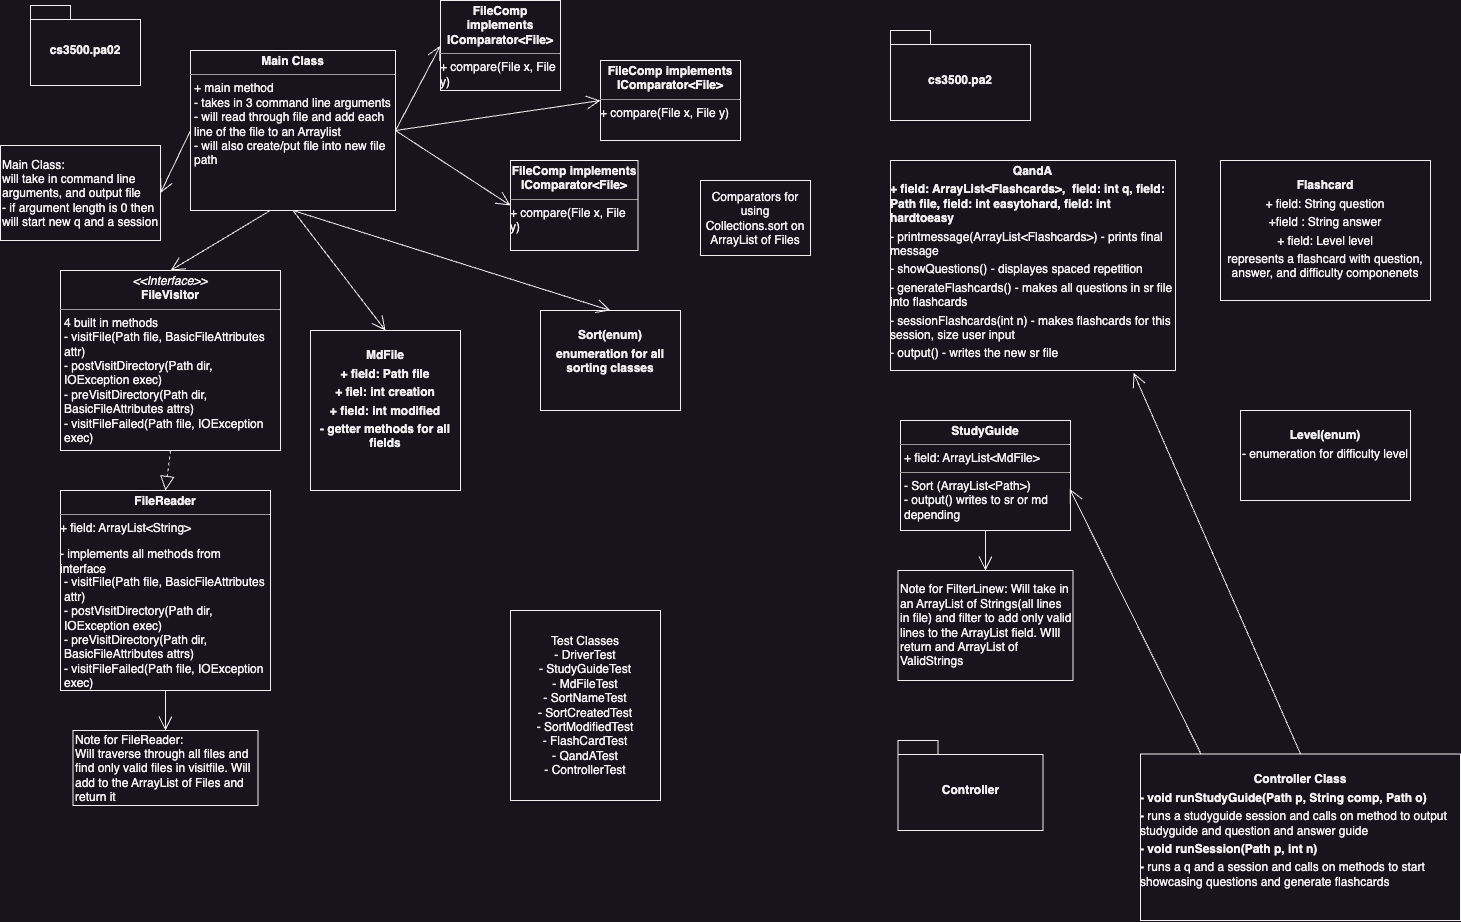

The diagram above was exported from draw.io. Its source (the exported page's mxGraphModel, read from the mxfile embedded in the PNG):
<mxGraphModel dx="3497" dy="1654" grid="1" gridSize="10" guides="1" tooltips="1" connect="1" arrows="1" fold="1" page="1" pageScale="1" pageWidth="850" pageHeight="1100" math="0" shadow="0">
  <root>
    <mxCell id="0" />
    <mxCell id="1" parent="0" />
    <mxCell id="UuLS33eJ0SJLW97yoivX-15" value="cs3500.pa02" style="shape=folder;fontStyle=1;spacingTop=10;tabWidth=40;tabHeight=14;tabPosition=left;html=1;whiteSpace=wrap;" parent="1" vertex="1">
      <mxGeometry x="50" y="55" width="110" height="80" as="geometry" />
    </mxCell>
    <mxCell id="UuLS33eJ0SJLW97yoivX-16" value="&lt;p style=&quot;margin:0px;margin-top:4px;text-align:center;&quot;&gt;&lt;i&gt;&amp;lt;&amp;lt;Interface&amp;gt;&amp;gt;&lt;/i&gt;&lt;br&gt;&lt;b&gt;FileVisitor&lt;/b&gt;&lt;/p&gt;&lt;hr size=&quot;1&quot;&gt;&lt;p style=&quot;margin:0px;margin-left:4px;&quot;&gt;&lt;/p&gt;&lt;p style=&quot;margin:0px;margin-left:4px;&quot;&gt;4 built in methods&lt;/p&gt;&lt;p style=&quot;margin:0px;margin-left:4px;&quot;&gt;- visitFile(Path file, BasicFileAttributes attr)&lt;/p&gt;&lt;p style=&quot;margin:0px;margin-left:4px;&quot;&gt;- postVisitDirectory(Path dir, IOException exec)&lt;/p&gt;&lt;p style=&quot;margin:0px;margin-left:4px;&quot;&gt;- preVisitDirectory(Path dir, BasicFileAttributes attrs)&lt;/p&gt;&lt;p style=&quot;margin:0px;margin-left:4px;&quot;&gt;- visitFileFailed(Path file, IOException exec)&lt;/p&gt;" style="verticalAlign=top;align=left;overflow=fill;fontSize=12;fontFamily=Helvetica;html=1;whiteSpace=wrap;" parent="1" vertex="1">
      <mxGeometry x="80" y="320" width="220" height="180" as="geometry" />
    </mxCell>
    <mxCell id="UuLS33eJ0SJLW97yoivX-22" value="&lt;p style=&quot;margin:0px;margin-top:4px;text-align:center;&quot;&gt;&lt;b&gt;Main Class&lt;/b&gt;&lt;/p&gt;&lt;hr size=&quot;1&quot;&gt;&lt;p style=&quot;margin:0px;margin-left:4px;&quot;&gt;&lt;/p&gt;&lt;p style=&quot;margin:0px;margin-left:4px;&quot;&gt;+ main method&amp;nbsp;&lt;/p&gt;&lt;p style=&quot;margin:0px;margin-left:4px;&quot;&gt;- takes in 3 command line arguments&lt;/p&gt;&lt;p style=&quot;margin:0px;margin-left:4px;&quot;&gt;- will read through file and add each line of the file to an Arraylist&lt;/p&gt;&lt;p style=&quot;margin:0px;margin-left:4px;&quot;&gt;- will also create/put file into new file path&lt;/p&gt;&lt;p style=&quot;margin:0px;margin-left:4px;&quot;&gt;&lt;br&gt;&lt;/p&gt;" style="verticalAlign=top;align=left;overflow=fill;fontSize=12;fontFamily=Helvetica;html=1;whiteSpace=wrap;" parent="1" vertex="1">
      <mxGeometry x="210" y="100" width="205" height="160" as="geometry" />
    </mxCell>
    <mxCell id="UuLS33eJ0SJLW97yoivX-28" value="&lt;p style=&quot;margin:0px;margin-top:4px;text-align:center;&quot;&gt;&lt;b&gt;FileReader&lt;/b&gt;&lt;/p&gt;&lt;hr size=&quot;1&quot;&gt;&lt;div style=&quot;height:2px;&quot;&gt;+ field: ArrayList&amp;lt;String&amp;gt;&amp;nbsp;&lt;/div&gt;&lt;div style=&quot;height:2px;&quot;&gt;&lt;br&gt;&lt;/div&gt;&lt;div style=&quot;height:2px;&quot;&gt;&lt;br&gt;&lt;/div&gt;&lt;div style=&quot;height:2px;&quot;&gt;&lt;br&gt;&lt;/div&gt;&lt;div style=&quot;height:2px;&quot;&gt;&lt;br&gt;&lt;/div&gt;&lt;div style=&quot;height:2px;&quot;&gt;&lt;br&gt;&lt;/div&gt;&lt;div style=&quot;height:2px;&quot;&gt;&lt;br&gt;&lt;/div&gt;&lt;div style=&quot;height:2px;&quot;&gt;&lt;br&gt;&lt;/div&gt;&lt;div style=&quot;height:2px;&quot;&gt;&lt;br&gt;&lt;/div&gt;&lt;div style=&quot;height:2px;&quot;&gt;&lt;br&gt;&lt;/div&gt;&lt;div style=&quot;height:2px;&quot;&gt;&lt;br&gt;&lt;/div&gt;&lt;div style=&quot;height:2px;&quot;&gt;&lt;br&gt;&lt;/div&gt;&lt;div style=&quot;height:2px;&quot;&gt;&lt;br&gt;&lt;/div&gt;&lt;div style=&quot;height:2px;&quot;&gt;- implements all methods from interface&lt;/div&gt;&lt;div style=&quot;height:2px;&quot;&gt;&lt;br&gt;&lt;/div&gt;&lt;div style=&quot;height:2px;&quot;&gt;&lt;br&gt;&lt;/div&gt;&lt;div style=&quot;height:2px;&quot;&gt;&lt;br&gt;&lt;/div&gt;&lt;div style=&quot;height:2px;&quot;&gt;&lt;br&gt;&lt;/div&gt;&lt;div style=&quot;height:2px;&quot;&gt;&lt;br&gt;&lt;/div&gt;&lt;div style=&quot;height:2px;&quot;&gt;&lt;br&gt;&lt;/div&gt;&lt;div style=&quot;height:2px;&quot;&gt;&lt;br&gt;&lt;/div&gt;&lt;div style=&quot;height:2px;&quot;&gt;&lt;br&gt;&lt;/div&gt;&lt;div style=&quot;height:2px;&quot;&gt;&lt;br&gt;&lt;/div&gt;&lt;div style=&quot;height:2px;&quot;&gt;&lt;br&gt;&lt;/div&gt;&lt;div style=&quot;height:2px;&quot;&gt;&lt;br&gt;&lt;/div&gt;&lt;div style=&quot;height:2px;&quot;&gt;&lt;br&gt;&lt;/div&gt;&lt;div style=&quot;height:2px;&quot;&gt;&lt;br&gt;&lt;/div&gt;&lt;div style=&quot;height:2px;&quot;&gt;&lt;p style=&quot;border-color: var(--border-color); margin: 0px 0px 0px 4px;&quot;&gt;- visitFile(Path file, BasicFileAttributes attr)&lt;/p&gt;&lt;p style=&quot;border-color: var(--border-color); margin: 0px 0px 0px 4px;&quot;&gt;- postVisitDirectory(Path dir, IOException exec)&lt;/p&gt;&lt;p style=&quot;border-color: var(--border-color); margin: 0px 0px 0px 4px;&quot;&gt;- preVisitDirectory(Path dir, BasicFileAttributes attrs)&lt;/p&gt;&lt;p style=&quot;border-color: var(--border-color); margin: 0px 0px 0px 4px;&quot;&gt;- visitFileFailed(Path file, IOException exec)&lt;/p&gt;&lt;/div&gt;" style="verticalAlign=top;align=left;overflow=fill;fontSize=12;fontFamily=Helvetica;html=1;whiteSpace=wrap;" parent="1" vertex="1">
      <mxGeometry x="80" y="540" width="210" height="200" as="geometry" />
    </mxCell>
    <mxCell id="UuLS33eJ0SJLW97yoivX-31" value="" style="endArrow=block;dashed=1;endFill=0;endSize=12;html=1;rounded=0;exitX=0.5;exitY=1;exitDx=0;exitDy=0;entryX=0.5;entryY=0;entryDx=0;entryDy=0;" parent="1" source="UuLS33eJ0SJLW97yoivX-16" target="UuLS33eJ0SJLW97yoivX-28" edge="1">
      <mxGeometry width="160" relative="1" as="geometry">
        <mxPoint x="275" y="680" as="sourcePoint" />
        <mxPoint x="435" y="730" as="targetPoint" />
      </mxGeometry>
    </mxCell>
    <mxCell id="UuLS33eJ0SJLW97yoivX-34" value="&lt;p style=&quot;margin:0px;margin-top:4px;text-align:center;&quot;&gt;&lt;b&gt;StudyGuide&lt;/b&gt;&lt;/p&gt;&lt;hr size=&quot;1&quot;&gt;&lt;p style=&quot;margin:0px;margin-left:4px;&quot;&gt;+ field: ArrayList&amp;lt;MdFile&amp;gt;&lt;/p&gt;&lt;hr size=&quot;1&quot;&gt;&lt;p style=&quot;margin:0px;margin-left:4px;&quot;&gt;- Sort (ArrayList&amp;lt;Path&amp;gt;)&lt;/p&gt;&lt;p style=&quot;margin:0px;margin-left:4px;&quot;&gt;- output() writes to sr or md depending&lt;/p&gt;&lt;p style=&quot;margin:0px;margin-left:4px;&quot;&gt;&lt;br&gt;&lt;/p&gt;&lt;p style=&quot;margin:0px;margin-left:4px;&quot;&gt;&lt;br&gt;&lt;/p&gt;" style="verticalAlign=top;align=left;overflow=fill;fontSize=12;fontFamily=Helvetica;html=1;whiteSpace=wrap;" parent="1" vertex="1">
      <mxGeometry x="920" y="470" width="170" height="110" as="geometry" />
    </mxCell>
    <mxCell id="UuLS33eJ0SJLW97yoivX-36" value="" style="endArrow=open;endFill=1;endSize=12;html=1;rounded=0;exitX=0.392;exitY=0.998;exitDx=0;exitDy=0;entryX=0.5;entryY=0;entryDx=0;entryDy=0;exitPerimeter=0;" parent="1" source="UuLS33eJ0SJLW97yoivX-22" target="UuLS33eJ0SJLW97yoivX-16" edge="1">
      <mxGeometry width="160" relative="1" as="geometry">
        <mxPoint x="375" y="510" as="sourcePoint" />
        <mxPoint x="535" y="510" as="targetPoint" />
      </mxGeometry>
    </mxCell>
    <mxCell id="UuLS33eJ0SJLW97yoivX-39" value="Main Class:&amp;nbsp;&lt;br&gt;will take in command line arguments, and output file&lt;br&gt;- if argument length is 0 then will start new q and a session" style="html=1;whiteSpace=wrap;align=left;" parent="1" vertex="1">
      <mxGeometry x="20" y="195" width="160" height="95" as="geometry" />
    </mxCell>
    <mxCell id="UuLS33eJ0SJLW97yoivX-40" value="Note for FilterLinew: Will take in an ArrayList of Strings(all lines in file) and filter to add only valid lines to the ArrayList field. WIll return and ArrayList of ValidStrings" style="html=1;whiteSpace=wrap;align=left;" parent="1" vertex="1">
      <mxGeometry x="917.5" y="620" width="175" height="110" as="geometry" />
    </mxCell>
    <mxCell id="UuLS33eJ0SJLW97yoivX-41" value="" style="endArrow=open;endFill=1;endSize=12;html=1;rounded=0;entryX=0.5;entryY=0;entryDx=0;entryDy=0;exitX=0.5;exitY=1;exitDx=0;exitDy=0;" parent="1" source="UuLS33eJ0SJLW97yoivX-34" target="UuLS33eJ0SJLW97yoivX-40" edge="1">
      <mxGeometry width="160" relative="1" as="geometry">
        <mxPoint x="370" y="650" as="sourcePoint" />
        <mxPoint x="530" y="650" as="targetPoint" />
      </mxGeometry>
    </mxCell>
    <mxCell id="UuLS33eJ0SJLW97yoivX-42" value="" style="endArrow=open;endFill=1;endSize=12;html=1;rounded=0;entryX=1;entryY=0.5;entryDx=0;entryDy=0;exitX=0;exitY=0.5;exitDx=0;exitDy=0;" parent="1" source="UuLS33eJ0SJLW97yoivX-22" target="UuLS33eJ0SJLW97yoivX-39" edge="1">
      <mxGeometry width="160" relative="1" as="geometry">
        <mxPoint x="295" y="380" as="sourcePoint" />
        <mxPoint x="530" y="650" as="targetPoint" />
      </mxGeometry>
    </mxCell>
    <mxCell id="UuLS33eJ0SJLW97yoivX-43" value="Note for FileReader:&lt;br&gt;Will traverse through all files and find only valid files in visitfile. Will add to the ArrayList of Files and return it" style="html=1;whiteSpace=wrap;align=left;" parent="1" vertex="1">
      <mxGeometry x="92.5" y="780" width="185" height="75" as="geometry" />
    </mxCell>
    <mxCell id="UuLS33eJ0SJLW97yoivX-44" value="" style="endArrow=open;endFill=1;endSize=12;html=1;rounded=0;exitX=0.5;exitY=1;exitDx=0;exitDy=0;entryX=0.5;entryY=0;entryDx=0;entryDy=0;" parent="1" source="UuLS33eJ0SJLW97yoivX-28" target="UuLS33eJ0SJLW97yoivX-43" edge="1">
      <mxGeometry width="160" relative="1" as="geometry">
        <mxPoint x="370" y="820" as="sourcePoint" />
        <mxPoint x="530" y="820" as="targetPoint" />
      </mxGeometry>
    </mxCell>
    <mxCell id="UuLS33eJ0SJLW97yoivX-45" value="&lt;p style=&quot;margin:0px;margin-top:4px;text-align:center;&quot;&gt;&lt;b&gt;FileComp implements IComparator&amp;lt;File&amp;gt;&lt;/b&gt;&lt;/p&gt;&lt;hr size=&quot;1&quot;&gt;&lt;div style=&quot;height:2px;&quot;&gt;+ compare(File x, File y)&lt;/div&gt;" style="verticalAlign=top;align=left;overflow=fill;fontSize=12;fontFamily=Helvetica;html=1;whiteSpace=wrap;" parent="1" vertex="1">
      <mxGeometry x="620" y="110" width="140" height="80" as="geometry" />
    </mxCell>
    <mxCell id="UuLS33eJ0SJLW97yoivX-46" value="&lt;p style=&quot;margin:0px;margin-top:4px;text-align:center;&quot;&gt;&lt;b&gt;FileComp implements IComparator&amp;lt;File&amp;gt;&lt;/b&gt;&lt;/p&gt;&lt;hr size=&quot;1&quot;&gt;&lt;div style=&quot;height:2px;&quot;&gt;+ compare(File x, File y)&lt;/div&gt;" style="verticalAlign=top;align=left;overflow=fill;fontSize=12;fontFamily=Helvetica;html=1;whiteSpace=wrap;" parent="1" vertex="1">
      <mxGeometry x="530" y="210" width="127.5" height="90" as="geometry" />
    </mxCell>
    <mxCell id="UuLS33eJ0SJLW97yoivX-48" value="" style="endArrow=open;endFill=1;endSize=12;html=1;rounded=0;exitX=1;exitY=0.5;exitDx=0;exitDy=0;entryX=0;entryY=0.5;entryDx=0;entryDy=0;" parent="1" source="UuLS33eJ0SJLW97yoivX-22" target="UuLS33eJ0SJLW97yoivX-45" edge="1">
      <mxGeometry width="160" relative="1" as="geometry">
        <mxPoint x="505" y="560" as="sourcePoint" />
        <mxPoint x="665" y="560" as="targetPoint" />
      </mxGeometry>
    </mxCell>
    <mxCell id="UuLS33eJ0SJLW97yoivX-47" value="&lt;p style=&quot;margin:0px;margin-top:4px;text-align:center;&quot;&gt;&lt;b&gt;FileComp implements IComparator&amp;lt;File&amp;gt;&lt;/b&gt;&lt;/p&gt;&lt;hr size=&quot;1&quot;&gt;&lt;div style=&quot;height:2px;&quot;&gt;+ compare(File x, File y)&lt;/div&gt;" style="verticalAlign=top;align=left;overflow=fill;fontSize=12;fontFamily=Helvetica;html=1;whiteSpace=wrap;" parent="1" vertex="1">
      <mxGeometry x="460" y="50" width="120" height="90" as="geometry" />
    </mxCell>
    <mxCell id="UuLS33eJ0SJLW97yoivX-49" value="" style="endArrow=open;endFill=1;endSize=12;html=1;rounded=0;exitX=1;exitY=0.5;exitDx=0;exitDy=0;entryX=0;entryY=0.5;entryDx=0;entryDy=0;" parent="1" source="UuLS33eJ0SJLW97yoivX-22" target="UuLS33eJ0SJLW97yoivX-46" edge="1">
      <mxGeometry width="160" relative="1" as="geometry">
        <mxPoint x="505" y="560" as="sourcePoint" />
        <mxPoint x="665" y="560" as="targetPoint" />
      </mxGeometry>
    </mxCell>
    <mxCell id="UuLS33eJ0SJLW97yoivX-50" value="" style="endArrow=open;endFill=1;endSize=12;html=1;rounded=0;exitX=1;exitY=0.5;exitDx=0;exitDy=0;entryX=0;entryY=0.5;entryDx=0;entryDy=0;" parent="1" source="UuLS33eJ0SJLW97yoivX-22" target="UuLS33eJ0SJLW97yoivX-47" edge="1">
      <mxGeometry width="160" relative="1" as="geometry">
        <mxPoint x="505" y="560" as="sourcePoint" />
        <mxPoint x="450" y="135" as="targetPoint" />
      </mxGeometry>
    </mxCell>
    <mxCell id="UuLS33eJ0SJLW97yoivX-51" value="Comparators for using Collections.sort on ArrayList of Files" style="html=1;whiteSpace=wrap;" parent="1" vertex="1">
      <mxGeometry x="720" y="230" width="110" height="75" as="geometry" />
    </mxCell>
    <mxCell id="UuLS33eJ0SJLW97yoivX-53" value="Test Classes&lt;br&gt;- DriverTest&lt;br&gt;- StudyGuideTest&lt;br&gt;- MdFileTest&lt;br&gt;- SortNameTest&lt;br&gt;- SortCreatedTest&lt;br&gt;- SortModifiedTest&lt;br&gt;- FlashCardTest&lt;br&gt;- QandATest&lt;br&gt;- ControllerTest" style="html=1;whiteSpace=wrap;" parent="1" vertex="1">
      <mxGeometry x="530" y="660" width="150" height="190" as="geometry" />
    </mxCell>
    <mxCell id="u7fY1fncE8mDHTU13G7x-6" value="&lt;p style=&quot;margin:0px;margin-top:4px;text-align:center;&quot;&gt;&lt;b&gt;QandA&lt;/b&gt;&lt;/p&gt;&lt;p style=&quot;margin: 4px 0px 0px;&quot;&gt;&lt;b&gt;+ field: ArrayList&amp;lt;Flashcards&amp;gt;,&amp;nbsp;&lt;/b&gt;&lt;b style=&quot;background-color: initial;&quot;&gt;&amp;nbsp;field: int q,&amp;nbsp;&lt;/b&gt;&lt;b style=&quot;background-color: initial;&quot;&gt;field: Path file,&lt;/b&gt;&lt;b style=&quot;background-color: initial;&quot;&gt;&amp;nbsp;field: int easytohard,&lt;/b&gt;&lt;b style=&quot;background-color: initial;&quot;&gt;&amp;nbsp;field: int hardtoeasy&lt;/b&gt;&lt;/p&gt;&lt;p style=&quot;margin: 4px 0px 0px;&quot;&gt;- printmessage(ArrayList&amp;lt;Flashcards&amp;gt;) - prints final message&lt;/p&gt;&lt;p style=&quot;margin: 4px 0px 0px;&quot;&gt;- showQuestions() - displayes spaced repetition&lt;/p&gt;&lt;p style=&quot;margin: 4px 0px 0px;&quot;&gt;- generateFlashcards() - makes all questions in sr file into flashcards&lt;/p&gt;&lt;p style=&quot;margin: 4px 0px 0px;&quot;&gt;- sessionFlashcards(int n) - makes flashcards for this session, size user input&lt;/p&gt;&lt;p style=&quot;margin: 4px 0px 0px;&quot;&gt;- output() - writes the new sr file&amp;nbsp;&lt;/p&gt;&lt;p style=&quot;margin: 4px 0px 0px;&quot;&gt;&lt;br&gt;&lt;/p&gt;" style="verticalAlign=top;align=left;overflow=fill;fontSize=12;fontFamily=Helvetica;html=1;whiteSpace=wrap;" parent="1" vertex="1">
      <mxGeometry x="910" y="210" width="285" height="210" as="geometry" />
    </mxCell>
    <mxCell id="Q2CgSUb1pDuHK83gFhCw-5" value="&lt;p style=&quot;margin:0px;margin-top:4px;text-align:center;&quot;&gt;&lt;br&gt;&lt;b&gt;MdFile&lt;/b&gt;&lt;/p&gt;&lt;p style=&quot;margin:0px;margin-top:4px;text-align:center;&quot;&gt;&lt;b&gt;+ field: Path file&lt;/b&gt;&lt;/p&gt;&lt;p style=&quot;margin:0px;margin-top:4px;text-align:center;&quot;&gt;&lt;b&gt;+ fiel: int creation&lt;/b&gt;&lt;/p&gt;&lt;p style=&quot;margin:0px;margin-top:4px;text-align:center;&quot;&gt;&lt;b&gt;+ field: int modified&lt;/b&gt;&lt;/p&gt;&lt;p style=&quot;margin:0px;margin-top:4px;text-align:center;&quot;&gt;&lt;b&gt;- getter methods for all fields&lt;/b&gt;&lt;/p&gt;" style="verticalAlign=top;align=left;overflow=fill;fontSize=12;fontFamily=Helvetica;html=1;whiteSpace=wrap;" vertex="1" parent="1">
      <mxGeometry x="330" y="380" width="150" height="160" as="geometry" />
    </mxCell>
    <mxCell id="Q2CgSUb1pDuHK83gFhCw-6" value="&lt;p style=&quot;margin:0px;margin-top:4px;text-align:center;&quot;&gt;&lt;br&gt;&lt;b&gt;Sort(enum)&lt;/b&gt;&lt;/p&gt;&lt;p style=&quot;margin:0px;margin-top:4px;text-align:center;&quot;&gt;&lt;b&gt;enumeration for all sorting classes&lt;/b&gt;&lt;/p&gt;" style="verticalAlign=top;align=left;overflow=fill;fontSize=12;fontFamily=Helvetica;html=1;whiteSpace=wrap;" vertex="1" parent="1">
      <mxGeometry x="560" y="360" width="140" height="100" as="geometry" />
    </mxCell>
    <mxCell id="Q2CgSUb1pDuHK83gFhCw-7" value="" style="endArrow=open;endFill=1;endSize=12;html=1;rounded=0;exitX=0.5;exitY=1;exitDx=0;exitDy=0;entryX=0.5;entryY=0;entryDx=0;entryDy=0;" edge="1" parent="1" source="UuLS33eJ0SJLW97yoivX-22" target="Q2CgSUb1pDuHK83gFhCw-5">
      <mxGeometry width="160" relative="1" as="geometry">
        <mxPoint x="330" y="280" as="sourcePoint" />
        <mxPoint x="490" y="280" as="targetPoint" />
      </mxGeometry>
    </mxCell>
    <mxCell id="Q2CgSUb1pDuHK83gFhCw-8" value="" style="endArrow=open;endFill=1;endSize=12;html=1;rounded=0;exitX=0.5;exitY=1;exitDx=0;exitDy=0;entryX=0.5;entryY=0;entryDx=0;entryDy=0;" edge="1" parent="1" source="UuLS33eJ0SJLW97yoivX-22" target="Q2CgSUb1pDuHK83gFhCw-6">
      <mxGeometry width="160" relative="1" as="geometry">
        <mxPoint x="450" y="550" as="sourcePoint" />
        <mxPoint x="610" y="550" as="targetPoint" />
      </mxGeometry>
    </mxCell>
    <mxCell id="Q2CgSUb1pDuHK83gFhCw-9" value="cs3500.pa2" style="shape=folder;fontStyle=1;spacingTop=10;tabWidth=40;tabHeight=14;tabPosition=left;html=1;whiteSpace=wrap;" vertex="1" parent="1">
      <mxGeometry x="910" y="80" width="140" height="90" as="geometry" />
    </mxCell>
    <mxCell id="Q2CgSUb1pDuHK83gFhCw-10" value="&lt;p style=&quot;margin:0px;margin-top:4px;text-align:center;&quot;&gt;&lt;br&gt;&lt;b&gt;Flashcard&lt;/b&gt;&lt;/p&gt;&lt;p style=&quot;margin:0px;margin-top:4px;text-align:center;&quot;&gt;+ field: String question&lt;/p&gt;&lt;p style=&quot;margin:0px;margin-top:4px;text-align:center;&quot;&gt;+field : String answer&lt;/p&gt;&lt;p style=&quot;margin:0px;margin-top:4px;text-align:center;&quot;&gt;+ field: Level level&lt;/p&gt;&lt;p style=&quot;margin:0px;margin-top:4px;text-align:center;&quot;&gt;represents a flashcard with question, answer, and difficulty componenets&lt;/p&gt;&lt;p style=&quot;margin:0px;margin-top:4px;text-align:center;&quot;&gt;&lt;br&gt;&lt;/p&gt;" style="verticalAlign=top;align=left;overflow=fill;fontSize=12;fontFamily=Helvetica;html=1;whiteSpace=wrap;" vertex="1" parent="1">
      <mxGeometry x="1240" y="210" width="210" height="140" as="geometry" />
    </mxCell>
    <mxCell id="Q2CgSUb1pDuHK83gFhCw-11" value="&lt;p style=&quot;margin:0px;margin-top:4px;text-align:center;&quot;&gt;&lt;br&gt;&lt;b&gt;Level(enum)&lt;/b&gt;&lt;/p&gt;&lt;p style=&quot;margin:0px;margin-top:4px;text-align:center;&quot;&gt;- enumeration for difficulty level&lt;/p&gt;" style="verticalAlign=top;align=left;overflow=fill;fontSize=12;fontFamily=Helvetica;html=1;whiteSpace=wrap;" vertex="1" parent="1">
      <mxGeometry x="1260" y="460" width="170" height="90" as="geometry" />
    </mxCell>
    <mxCell id="Q2CgSUb1pDuHK83gFhCw-12" value="Controller" style="shape=folder;fontStyle=1;spacingTop=10;tabWidth=40;tabHeight=14;tabPosition=left;html=1;whiteSpace=wrap;" vertex="1" parent="1">
      <mxGeometry x="917.5" y="790" width="145" height="90" as="geometry" />
    </mxCell>
    <mxCell id="Q2CgSUb1pDuHK83gFhCw-13" value="&lt;p style=&quot;margin:0px;margin-top:4px;text-align:center;&quot;&gt;&lt;br&gt;&lt;b&gt;Controller Class&lt;/b&gt;&lt;/p&gt;&lt;p style=&quot;margin: 4px 0px 0px;&quot;&gt;&lt;b&gt;- void runStudyGuide(Path p, String comp, Path o)&lt;/b&gt;&lt;/p&gt;&lt;p style=&quot;margin: 4px 0px 0px;&quot;&gt;&lt;b&gt;- &lt;/b&gt;runs a studyguide session and calls on method to output studyguide and question and answer guide&lt;/p&gt;&lt;p style=&quot;margin: 4px 0px 0px;&quot;&gt;&lt;b&gt;- void runSession(Path p, int n)&lt;/b&gt;&lt;/p&gt;&lt;p style=&quot;margin: 4px 0px 0px;&quot;&gt;&lt;b&gt;- &lt;/b&gt;runs a q and a session and calls on methods to start showcasing questions and generate flashcards&lt;/p&gt;" style="verticalAlign=top;align=left;overflow=fill;fontSize=12;fontFamily=Helvetica;html=1;whiteSpace=wrap;" vertex="1" parent="1">
      <mxGeometry x="1160" y="803.5" width="320" height="166.5" as="geometry" />
    </mxCell>
    <mxCell id="Q2CgSUb1pDuHK83gFhCw-14" value="" style="endArrow=open;endFill=1;endSize=12;html=1;rounded=0;entryX=0.996;entryY=0.623;entryDx=0;entryDy=0;entryPerimeter=0;exitX=0.189;exitY=0;exitDx=0;exitDy=0;exitPerimeter=0;" edge="1" parent="1" source="Q2CgSUb1pDuHK83gFhCw-13" target="UuLS33eJ0SJLW97yoivX-34">
      <mxGeometry width="160" relative="1" as="geometry">
        <mxPoint x="1170" y="690" as="sourcePoint" />
        <mxPoint x="1150" y="520" as="targetPoint" />
      </mxGeometry>
    </mxCell>
    <mxCell id="Q2CgSUb1pDuHK83gFhCw-15" value="" style="endArrow=open;endFill=1;endSize=12;html=1;rounded=0;entryX=0.853;entryY=1.011;entryDx=0;entryDy=0;entryPerimeter=0;exitX=0.5;exitY=0;exitDx=0;exitDy=0;" edge="1" parent="1" source="Q2CgSUb1pDuHK83gFhCw-13" target="u7fY1fncE8mDHTU13G7x-6">
      <mxGeometry width="160" relative="1" as="geometry">
        <mxPoint x="990" y="520" as="sourcePoint" />
        <mxPoint x="1150" y="520" as="targetPoint" />
      </mxGeometry>
    </mxCell>
  </root>
</mxGraphModel>